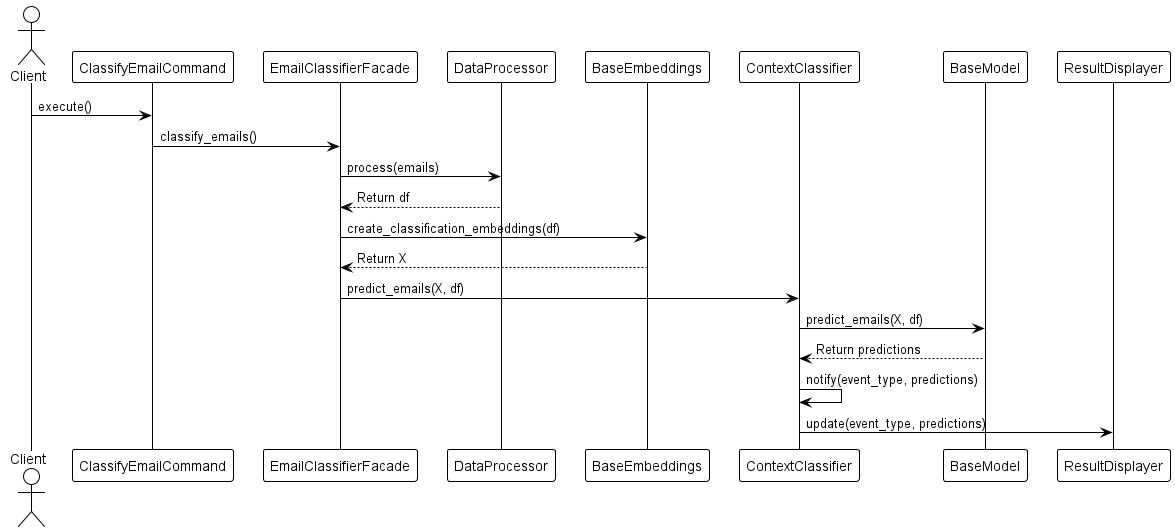

The diagram above was rendered by PlantUML. Its source (embedded in the PNG):
@startuml classify_emails
!theme mono

actor Client
participant "ClassifyEmailCommand" as Command
participant "EmailClassifierFacade" as EmailClassifier
participant "DataProcessor" as DataProcessor
participant "BaseEmbeddings" as BaseEmbeddings
participant "ContextClassifier" as ContextClassifier
participant "BaseModel" as BaseModel
participant "ResultDisplayer" as ResultDisplayer

Client -> Command : execute()
Command -> EmailClassifier : classify_emails()
EmailClassifier -> DataProcessor : process(emails)
DataProcessor --> EmailClassifier : Return df
EmailClassifier -> BaseEmbeddings : create_classification_embeddings(df)
BaseEmbeddings --> EmailClassifier : Return X
EmailClassifier -> ContextClassifier : predict_emails(X, df)
ContextClassifier -> BaseModel : predict_emails(X, df)
BaseModel --> ContextClassifier : Return predictions
ContextClassifier -> ContextClassifier : notify(event_type, predictions)
ContextClassifier -> ResultDisplayer : update(event_type, predictions)

@enduml